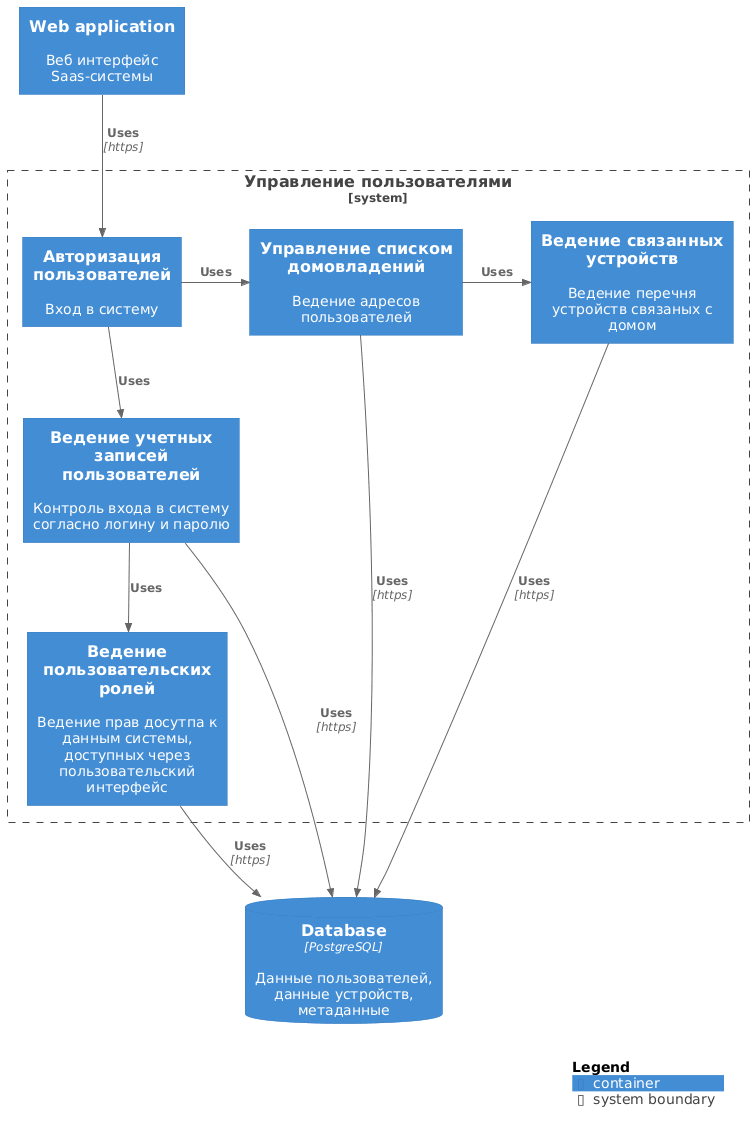

The diagram above was rendered by PlantUML. Its source (embedded in the PNG):
@startuml
!include https://raw.githubusercontent.com/plantuml-stdlib/C4-PlantUML/master/C4_Container.puml

Container(api, "Web application", "", "Веб интерфейс Saas-системы")


System_Boundary(c1, "Управление пользователями", $link="https://github.com/plantuml-stdlib/C4-PlantUML") {
Container(apiw, "Авторизация пользователей", "", "Вход в систему")
Container(userrec, "Ведение учетных записей пользователей", "", "Контроль входа в систему согласно логину и паролю")
Container(userrole, "Ведение пользовательских ролей", "", "Ведение прав досутпа к данным системы, доступных через пользовательский интерфейс")
Container(userhouse, "Управление списком домовладений", "", "Ведение адресов пользователей")
Container(housesensor, "Ведение связанных устройств", "", "Ведение перечня устройств связаных с домом")
}
ContainerDb(db, "Database", "PostgreSQL", "Данные пользователей, данные устройств, метаданные")


Rel(apiw, userrec, "Uses", "")
Rel(userrec, userrole, "Uses", "")

Rel(api, apiw, "Uses", "https")

Rel_R(userhouse, housesensor, "Uses", "", $tags="backup")
Rel_R(apiw, userhouse, "Uses", "", $tags="backup")

Rel(userrec, db, "Uses", "https")
Rel(userrole, db, "Uses", "https")
Rel(userhouse, db, "Uses", "https")
Rel(housesensor, db, "Uses", "https")

SHOW_LEGEND()
@enduml